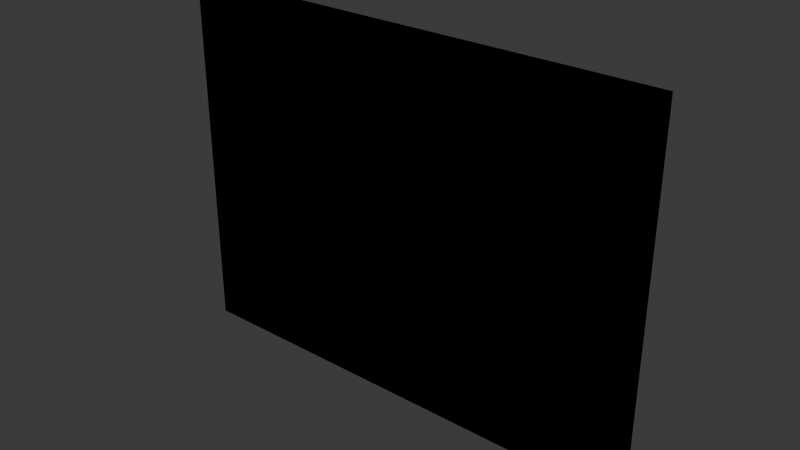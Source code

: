 # Source: PAREDE_ADESIVO_v01.blend  (saved by Blender 4.2.66; exported with 4.5.12 LTS)
import bpy
from mathutils import Matrix  # noqa: F401  (used for matrix-valued properties, if any)

bpy.ops.wm.read_factory_settings(use_empty=True)
scene = bpy.context.scene
scene.name = 'Scene'

# ---- collections
col_collection = bpy.data.collections.new('Collection'); scene.collection.children.link(col_collection)
col_office_mousepad_v01 = bpy.data.collections.new('OFFICE_MOUSEPAD_v01'); scene.collection.children.link(col_office_mousepad_v01)
col_office_luminaria_v01 = bpy.data.collections.new('OFFICE_LUMINARIA_v01'); scene.collection.children.link(col_office_luminaria_v01)
col_office_prateleira_v01 = bpy.data.collections.new('OFFICE_PRATELEIRA_v01'); scene.collection.children.link(col_office_prateleira_v01)
col_office_gaveteiro_v01 = bpy.data.collections.new('OFFICE_GAVETEIRO_v01'); scene.collection.children.link(col_office_gaveteiro_v01)
col_office_quadro_v01 = bpy.data.collections.new('OFFICE_QUADRO_v01'); scene.collection.children.link(col_office_quadro_v01)
col_office_cadeira_gamer_v01 = bpy.data.collections.new('OFFICE_CADEIRA_GAMER_v01'); scene.collection.children.link(col_office_cadeira_gamer_v01)
col_eletro_microondas_v01 = bpy.data.collections.new('ELETRO_MICROONDAS_v01'); scene.collection.children.link(col_eletro_microondas_v01)
col_eletro_cafeteira_v01 = bpy.data.collections.new('ELETRO_CAFETEIRA_v01'); scene.collection.children.link(col_eletro_cafeteira_v01)
col_eletro_liquidificador_v01 = bpy.data.collections.new('ELETRO_LIQUIDIFICADOR_v01'); scene.collection.children.link(col_eletro_liquidificador_v01)
col_eletro_torradeira_v01 = bpy.data.collections.new('ELETRO_TORRADEIRA_v01'); scene.collection.children.link(col_eletro_torradeira_v01)
col_eletro_airfryer_v01 = bpy.data.collections.new('ELETRO_AIRFRYER_v01'); scene.collection.children.link(col_eletro_airfryer_v01)
col_eletro_batedeira_v01 = bpy.data.collections.new('ELETRO_BATEDEIRA_v01'); scene.collection.children.link(col_eletro_batedeira_v01)
col_eletro_fogao2_v01 = bpy.data.collections.new('ELETRO_FOGAO2_v01'); scene.collection.children.link(col_eletro_fogao2_v01)
col_eletro_coifa_v01 = bpy.data.collections.new('ELETRO_COIFA_v01'); scene.collection.children.link(col_eletro_coifa_v01)
col_parede_prateleira_v01 = bpy.data.collections.new('PAREDE_PRATELEIRA_v01'); scene.collection.children.link(col_parede_prateleira_v01)
col_parede_espelho_grande_v01 = bpy.data.collections.new('PAREDE_ESPELHO_GRANDE_v01'); scene.collection.children.link(col_parede_espelho_grande_v01)
col_parede_quadro_triplo_v01 = bpy.data.collections.new('PAREDE_QUADRO_TRIPLO_v01'); scene.collection.children.link(col_parede_quadro_triplo_v01)
col_parede_relogio_cuco_v01 = bpy.data.collections.new('PAREDE_RELOGIO_CUCO_v01'); scene.collection.children.link(col_parede_relogio_cuco_v01)
col_parede_adesivo_v01 = bpy.data.collections.new('PAREDE_ADESIVO_v01'); scene.collection.children.link(col_parede_adesivo_v01)

# ---- materials (node trees are filled in below, after node groups)
mat_polyroom_pbr = bpy.data.materials.new('Polyroom_PBR')

# ---- material node trees
mat_polyroom_pbr.use_nodes = True; mat_polyroom_pbr.node_tree.nodes.clear()
_N = mat_polyroom_pbr.node_tree.nodes; _L = mat_polyroom_pbr.node_tree.links
n0 = _N.new('ShaderNodeOutputMaterial'); n0.name = 'Material Output'; n0.location = (0, 0)
n1 = _N.new('ShaderNodeBsdfPrincipled'); n1.name = 'Principled BSDF'; n1.location = (0, 0)
n1.inputs[2].default_value = 0.8
n2 = _N.new('ShaderNodeVertexColor'); n2.name = 'Color Attribute'; n2.location = (0, 0)
n2.layer_name = 'Color'
_L.new(n2.outputs[0], n1.inputs[0])
n0.is_active_output = True

# ---- world
world_world = bpy.data.worlds.new('World'); scene.world = world_world
world_world.use_nodes = True; world_world.node_tree.nodes.clear()
_N = world_world.node_tree.nodes; _L = world_world.node_tree.links
n0 = _N.new('ShaderNodeOutputWorld'); n0.name = 'World Output'; n0.location = (300, 300)
n1 = _N.new('ShaderNodeBackground'); n1.name = 'Background'; n1.location = (10, 300)
n1.inputs[0].default_value = (0.05088, 0.05088, 0.05088, 1.0)
_L.new(n1.outputs[0], n0.inputs[0])
n0.is_active_output = True
world_world.color = (0.05088, 0.05088, 0.05088)
world_world.sun_shadow_jitter_overblur = 0.0

# ---- meshes
me_parede_adesivo_v01 = bpy.data.meshes.new('PAREDE_ADESIVO_v01')
me_parede_adesivo_v01.from_pydata([(-0.4, -0.0075, 0.0), (-0.4, -0.0075, 0.6), (-0.4, 0.0075, 0.0), (-0.4, 0.0075, 0.6), (0.4, -0.0075, 0.0), (0.4, -0.0075, 0.6), (0.4, 0.0075, 0.0), (0.4, 0.0075, 0.6), (-0.3, -0.01, 0.3), (-0.3, -0.01, 0.5), (-0.3, 0.01, 0.3), (-0.3, 0.01, 0.5), (-0.1, -0.01, 0.3), (-0.1, -0.01, 0.5), (-0.1, 0.01, 0.3), (-0.1, 0.01, 0.5), (0.04336, -0.04234, 0.38), (0.04336, -0.04234, 0.52), (0.03377, -0.02478, 0.38), (0.03377, -0.02478, 0.52), (0.1662, 0.02478, 0.38), (0.1662, 0.02478, 0.52), (0.1566, 0.04234, 0.38), (0.1566, 0.04234, 0.52), (-0.2, -0.01, 0.12), (-0.2, -0.01, 0.18), (-0.2, 0.01, 0.12), (-0.2, 0.01, 0.18), (0.1, -0.01, 0.12), (0.1, -0.01, 0.18), (0.1, 0.01, 0.12), (0.1, 0.01, 0.18), (0.2, -0.01, 0.1), (0.2, -0.01, 0.2), (0.2, 0.01, 0.1), (0.2, 0.01, 0.2), (0.3, -0.01, 0.1), (0.3, -0.01, 0.2), (0.3, 0.01, 0.1), (0.3, 0.01, 0.2)], [], [(0, 1, 3, 2), (2, 3, 7, 6), (6, 7, 5, 4), (4, 5, 1, 0), (2, 6, 4, 0), (7, 3, 1, 5), (8, 9, 11, 10), (10, 11, 15, 14), (14, 15, 13, 12), (12, 13, 9, 8), (10, 14, 12, 8), (15, 11, 9, 13), (16, 17, 19, 18), (18, 19, 23, 22), (22, 23, 21, 20), (20, 21, 17, 16), (18, 22, 20, 16), (23, 19, 17, 21), (24, 25, 27, 26), (26, 27, 31, 30), (30, 31, 29, 28), (28, 29, 25, 24), (26, 30, 28, 24), (31, 27, 25, 29), (32, 33, 35, 34), (34, 35, 39, 38), (38, 39, 37, 36), (36, 37, 33, 32), (34, 38, 36, 32), (39, 35, 33, 37)])
_uv = me_parede_adesivo_v01.uv_layers.new(name='UVMap')
_uv.uv.foreach_set('vector', [0.983, 0.46, 0.983, 0.005737, 0.9943, 0.005737, 0.9943, 0.46, 0.46, 0.6086, 0.005737, 0.6086, 0.005737, 0.005737, 0.46, 0.005737, 0.983, 0.9258, 0.983, 0.4715, 0.9943, 0.4715, 0.9943, 0.9258, 0.9258, 0.6086, 0.4715, 0.6086, 0.4715, 0.005737, 0.9258, 0.005737, 0.9487, 0.005737, 0.9487, 0.6115, 0.9373, 0.6115, 0.9373, 0.005737, 0.9715, 0.005737, 0.9715, 0.6115, 0.9601, 0.6115, 0.9601, 0.005737, 0.8553, 0.7715, 0.8553, 0.62, 0.8703, 0.62, 0.8703, 0.7715, 0.005737, 0.7715, 0.005737, 0.62, 0.1564, 0.62, 0.1564, 0.7715, 0.4439, 0.889, 0.4439, 0.7375, 0.459, 0.7375, 0.459, 0.889, 0.1679, 0.7715, 0.1679, 0.62, 0.3186, 0.62, 0.3186, 0.7715, 0.8172, 0.62, 0.8172, 0.7715, 0.802, 0.7715, 0.802, 0.62, 0.8438, 0.62, 0.8438, 0.7715, 0.8286, 0.7715, 0.8286, 0.62, 0.5237, 0.8435, 0.5237, 0.7375, 0.5376, 0.7375, 0.5376, 0.8435, 0.4439, 0.7261, 0.4439, 0.62, 0.5415, 0.62, 0.5415, 0.7261, 0.5529, 0.8435, 0.5529, 0.7375, 0.5669, 0.7375, 0.5669, 0.8435, 0.5529, 0.7261, 0.5529, 0.62, 0.6505, 0.62, 0.6505, 0.7261, 0.4856, 0.7375, 0.4856, 0.8435, 0.4705, 0.8435, 0.4705, 0.7375, 0.4971, 0.8435, 0.4971, 0.7375, 0.5122, 0.7375, 0.5122, 0.8435, 0.05883, 0.8284, 0.05883, 0.783, 0.0739, 0.783, 0.0739, 0.8284, 0.3755, 0.8461, 0.3301, 0.8461, 0.3301, 0.62, 0.3755, 0.62, 0.03228, 0.8284, 0.03228, 0.783, 0.04735, 0.783, 0.04735, 0.8284, 0.4324, 0.8461, 0.387, 0.8461, 0.387, 0.62, 0.4324, 0.62, 0.7639, 0.62, 0.7639, 0.8472, 0.7488, 0.8472, 0.7488, 0.62, 0.7906, 0.62, 0.7906, 0.8472, 0.7754, 0.8472, 0.7754, 0.62, 0.005737, 0.8587, 0.005737, 0.783, 0.02081, 0.783, 0.02081, 0.8587, 0.662, 0.6958, 0.662, 0.62, 0.7373, 0.62, 0.7373, 0.6958, 0.6354, 0.8132, 0.6354, 0.7375, 0.6505, 0.7375, 0.6505, 0.8132, 0.662, 0.783, 0.662, 0.7072, 0.7373, 0.7072, 0.7373, 0.783, 0.5935, 0.7375, 0.5935, 0.8132, 0.5783, 0.8132, 0.5783, 0.7375, 0.6201, 0.7375, 0.6201, 0.8132, 0.605, 0.8132, 0.605, 0.7375])
_ca = me_parede_adesivo_v01.color_attributes.new('Color', 'FLOAT_COLOR', 'POINT')
_ca.data.foreach_set('color', [0.93, 0.89, 0.8, 1.0, 0.93, 0.89, 0.8, 1.0, 0.93, 0.89, 0.8, 1.0, 0.93, 0.89, 0.8, 1.0, 0.93, 0.89, 0.8, 1.0, 0.93, 0.89, 0.8, 1.0, 0.93, 0.89, 0.8, 1.0, 0.93, 0.89, 0.8, 1.0, 0.95, 0.78, 0.15, 1.0, 0.95, 0.78, 0.15, 1.0, 0.95, 0.78, 0.15, 1.0, 0.95, 0.78, 0.15, 1.0, 0.95, 0.78, 0.15, 1.0, 0.95, 0.78, 0.15, 1.0, 0.95, 0.78, 0.15, 1.0, 0.95, 0.78, 0.15, 1.0, 0.15, 0.65, 0.65, 1.0, 0.15, 0.65, 0.65, 1.0, 0.15, 0.65, 0.65, 1.0, 0.15, 0.65, 0.65, 1.0, 0.15, 0.65, 0.65, 1.0, 0.15, 0.65, 0.65, 1.0, 0.15, 0.65, 0.65, 1.0, 0.15, 0.65, 0.65, 1.0, 0.92, 0.55, 0.55, 1.0, 0.92, 0.55, 0.55, 1.0, 0.92, 0.55, 0.55, 1.0, 0.92, 0.55, 0.55, 1.0, 0.92, 0.55, 0.55, 1.0, 0.92, 0.55, 0.55, 1.0, 0.92, 0.55, 0.55, 1.0, 0.92, 0.55, 0.55, 1.0, 0.2, 0.6, 0.3, 1.0, 0.2, 0.6, 0.3, 1.0, 0.2, 0.6, 0.3, 1.0, 0.2, 0.6, 0.3, 1.0, 0.2, 0.6, 0.3, 1.0, 0.2, 0.6, 0.3, 1.0, 0.2, 0.6, 0.3, 1.0, 0.2, 0.6, 0.3, 1.0])
me_parede_adesivo_v01.materials.append(mat_polyroom_pbr)
me_parede_adesivo_v01.update()

# ---- objects
ob_parede_adesivo_v01 = bpy.data.objects.new('PAREDE_ADESIVO_v01', me_parede_adesivo_v01)

# ---- transforms, parenting, visibility, modifiers, constraints
ob_parede_adesivo_v01.location = (0.0, 0.0, 0.0)

# ---- collection membership
col_parede_adesivo_v01.objects.link(ob_parede_adesivo_v01)

# ---- scene / render settings (as saved in the file)
scene.frame_start = 1; scene.frame_end = 250; scene.frame_set(1)
scene.render.engine = 'BLENDER_EEVEE_NEXT'
bpy.context.view_layer.update()

# ---- added for rendering (the .blend has no active camera and no usable light): camera, sun
cam_auto = bpy.data.cameras.new('AutoCamera')
cam_auto.lens = 50.0
cam_auto.sensor_width = 36.0
cam_auto.clip_end = 1000.0
ob_auto_camera = bpy.data.objects.new('AutoCamera', cam_auto)
scene.collection.objects.link(ob_auto_camera)
ob_auto_camera.location = (0.928535, -1.11424, 1.04283)
ob_auto_camera.rotation_euler = (1.09748, -7.21219e-08, 0.694738)
scene.camera = ob_auto_camera
light_auto_sun = bpy.data.lights.new('AutoSun', 'SUN')
light_auto_sun.energy = 3.0
light_auto_sun.angle = 0.0523599
ob_auto_sun = bpy.data.objects.new('AutoSun', light_auto_sun)
scene.collection.objects.link(ob_auto_sun)
ob_auto_sun.rotation_euler = (0.872665, 0.174533, 0.523599)
bpy.context.view_layer.update()
